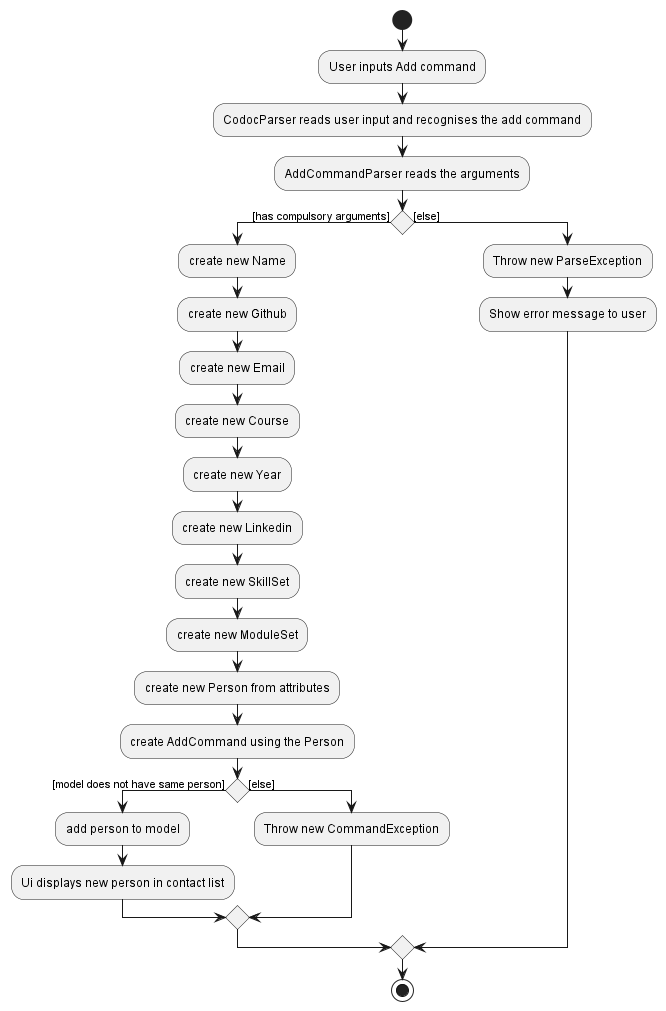

The diagram above was rendered by PlantUML. Its source (embedded in the PNG):
@startuml
start
:User inputs Add command;
:CodocParser reads user input and recognises the add command;
:AddCommandParser reads the arguments;

'Since the beta syntax does not support placing the condition outside the
'diamond we place it as the true branch instead.

if () then ([has compulsory arguments])
    :create new Name;
    :create new Github;
    :create new Email;
    :create new Course;
    :create new Year;
    :create new Linkedin;
    :create new SkillSet;
    :create new ModuleSet;
    :create new Person from attributes;
    :create AddCommand using the Person;
    if () then ([model does not have same person])
        :add person to model;
        :Ui displays new person in contact list;
    else([else])
        :Throw new CommandException;
    endif
else ([else])
    :Throw new ParseException;
    :Show error message to user;
endif
stop
@enduml